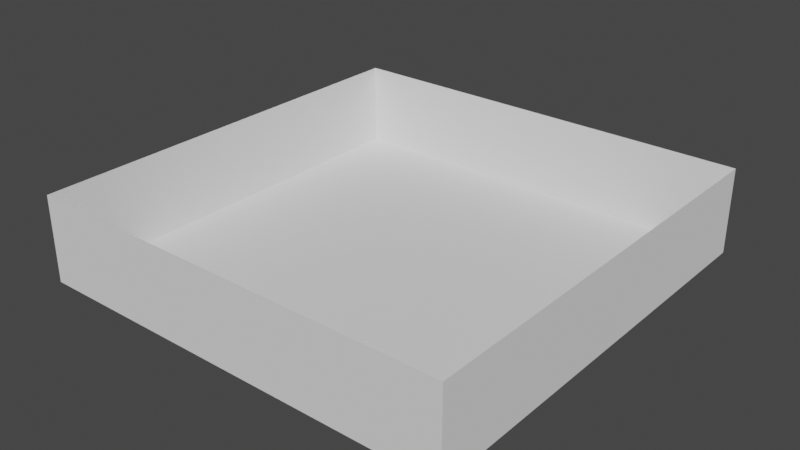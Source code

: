# Source: box.blend  (saved by Blender 2.90.8; exported with 4.5.12 LTS)
import bpy
from mathutils import Matrix  # noqa: F401  (used for matrix-valued properties, if any)

bpy.ops.wm.read_factory_settings(use_empty=True)
scene = bpy.context.scene
scene.name = 'Scene'

# ---- collections
col_box = bpy.data.collections.new('box'); scene.collection.children.link(col_box)

# ---- world
world_world = bpy.data.worlds.new('World'); scene.world = world_world
world_world.use_nodes = True; world_world.node_tree.nodes.clear()
_N = world_world.node_tree.nodes; _L = world_world.node_tree.links
n0 = _N.new('ShaderNodeOutputWorld'); n0.name = 'World Output'; n0.location = (300, 300)
n1 = _N.new('ShaderNodeBackground'); n1.name = 'Background'; n1.location = (10, 300)
n1.inputs[0].default_value = (0.05088, 0.05088, 0.05088, 1.0)
_L.new(n1.outputs[0], n0.inputs[0])
n0.is_active_output = True
world_world.color = (0.05088, 0.05088, 0.05088)
world_world.use_sun_shadow = False
world_world.sun_shadow_jitter_overblur = 0.0

# ---- meshes
me_plane = bpy.data.meshes.new('Plane')
me_plane.from_pydata([(-10.0, -10.0, 0.0), (10.0, -10.0, 0.0), (-10.0, 10.0, 0.0), (10.0, 10.0, 0.0), (-10.0, -10.0, 0.0), (10.0, -10.0, 0.0), (-10.0, -10.0, 4.0), (10.0, -10.0, 4.0), (-10.0, -10.0, 0.0), (-10.0, 10.0, 0.0), (-10.0, -10.0, 4.0), (-10.0, 10.0, 4.0), (-10.0, 10.0, 0.0), (10.0, 10.0, 0.0), (-10.0, 10.0, 4.0), (10.0, 10.0, 4.0), (10.0, -10.0, 0.0), (10.0, 10.0, 0.0), (10.0, -10.0, 4.0), (10.0, 10.0, 4.0)], [], [(0, 1, 3, 2), (4, 5, 7, 6), (8, 9, 11, 10), (12, 13, 15, 14), (16, 17, 19, 18)])
_uv = me_plane.uv_layers.new(name='UVMap')
_uv.uv.foreach_set('vector', [0.0, 0.0, 1.0, 0.0, 1.0, 1.0, 0.0, 1.0, 0.0, 0.0, 1.0, 0.0, 1.0, 1.0, 0.0, 1.0, 0.0, 0.0, 1.0, 0.0, 1.0, 1.0, 0.0, 1.0, 0.0, 0.0, 1.0, 0.0, 1.0, 1.0, 0.0, 1.0, 0.0, 0.0, 1.0, 0.0, 1.0, 1.0, 0.0, 1.0])
me_plane.use_remesh_fix_poles = True
me_plane.use_remesh_preserve_attributes = False
me_plane.use_mirror_vertex_groups = False
me_plane.update()

# ---- objects
ob_box = bpy.data.objects.new('box', me_plane)

# ---- transforms, parenting, visibility, modifiers, constraints
ob_box.location = (0.0, 0.0, 0.0)
ob_box.lineart.crease_threshold = 0.0

# ---- collection membership
col_box.objects.link(ob_box)

# ---- scene / render settings (as saved in the file)
scene.frame_start = 1; scene.frame_end = 250; scene.frame_set(1)
scene.render.engine = 'BLENDER_EEVEE_NEXT'
scene.cycles.use_denoising = False
scene.cycles.samples = 128
scene.cycles.sampling_pattern = 'TABULATED_SOBOL'
scene.cycles.use_adaptive_sampling = False
scene.cycles.use_light_tree = False
scene.view_settings.view_transform = 'Filmic'
bpy.context.view_layer.update()

# ---- added for rendering (the .blend has no active camera and no usable light): camera, sun
cam_auto = bpy.data.cameras.new('AutoCamera')
cam_auto.lens = 50.0
cam_auto.sensor_width = 36.0
cam_auto.clip_end = 1000.0
ob_auto_camera = bpy.data.objects.new('AutoCamera', cam_auto)
scene.collection.objects.link(ob_auto_camera)
ob_auto_camera.location = (26.4297, -31.7156, 23.1438)
ob_auto_camera.rotation_euler = (1.09748, -7.21219e-08, 0.694738)
scene.camera = ob_auto_camera
light_auto_sun = bpy.data.lights.new('AutoSun', 'SUN')
light_auto_sun.energy = 3.0
light_auto_sun.angle = 0.0523599
ob_auto_sun = bpy.data.objects.new('AutoSun', light_auto_sun)
scene.collection.objects.link(ob_auto_sun)
ob_auto_sun.rotation_euler = (0.872665, 0.174533, 0.523599)
bpy.context.view_layer.update()
